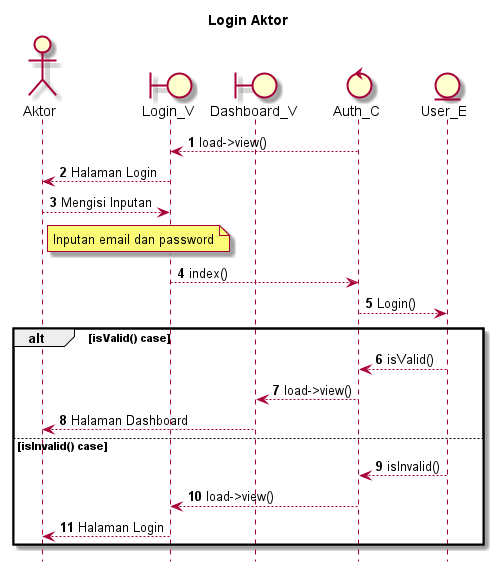

The diagram above was rendered by PlantUML. Its source (embedded in the PNG):
@startuml

autonumber
hide footbox
title Login Aktor

Actor Aktor
boundary Login_V
boundary Dashboard_V
control Auth_C
Entity User_E

Auth_C --> Login_V: load->view()
Login_V --> Aktor: Halaman Login
Aktor --> Login_V: Mengisi Inputan
    note right of Aktor
        Inputan email dan password
            end note
Login_V --> Auth_C: index()
Auth_C --> User_E: Login()

alt isValid() case
    
    User_E --> Auth_C: isValid()
    Auth_C --> Dashboard_V: load->view()
    Dashboard_V --> Aktor: Halaman Dashboard

else isInvalid() case
    
    User_E --> Auth_C: isInvalid()
    Auth_C --> Login_V: load->view()
    Login_V --> Aktor: Halaman Login

end

@enduml